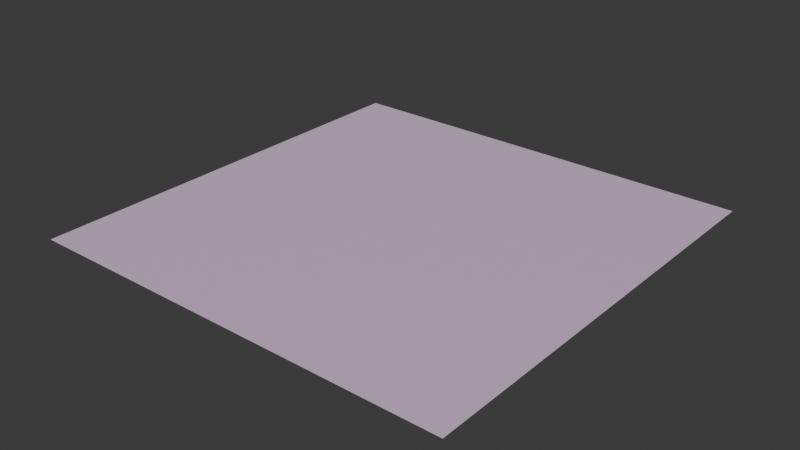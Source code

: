 # Source: fairy-lights.blend  (saved by Blender 4.0.36; exported with 4.5.12 LTS)
import bpy
from mathutils import Matrix  # noqa: F401  (used for matrix-valued properties, if any)

bpy.ops.wm.read_factory_settings(use_empty=True)
scene = bpy.context.scene
scene.name = 'Scene'

# ---- collections
col_collection = bpy.data.collections.new('Collection'); scene.collection.children.link(col_collection)

# ---- images (referenced by path relative to the original .blend; pixels are not part of the script)
import os
ASSET_DIR = os.environ.get("B2B_ASSET_DIR", "")  # directory of the original .blend (textures are referenced by path, not embedded)
HERE = os.path.dirname(os.path.abspath(__file__))  # packed textures are extracted next to this script under _unpacked/

def load_image(name, relpath, width, height, colorspace="sRGB"):
    """Load a texture the original file referenced (path relative to the .blend, or extracted next to this script)."""
    p = next((c for c in (os.path.join(HERE, relpath), os.path.join(ASSET_DIR, relpath)) if relpath and os.path.exists(c)), "")
    if p:
        img = bpy.data.images.load(p, check_existing=True)
        img.name = name
    else:  # same state as the original file: an image datablock whose file is absent (Cycles renders it pink)
        img = bpy.data.images.new(name, width, height)
        img.source = "FILE"
        img.filepath = "//" + (relpath or name)
    img.colorspace_settings.name = colorspace
    return img
img_base_053 = load_image('base.053', '_unpacked/base.bf5ac212.png', 512, 512, 'sRGB')

# ---- materials (node trees are filled in below, after node groups)
mat_fairy_lights_001 = bpy.data.materials.new('fairy-lights.001')
mat_fairy_lights_001.use_transparent_shadow = False

# ---- material node trees
mat_fairy_lights_001.use_nodes = True; mat_fairy_lights_001.node_tree.nodes.clear()
_N = mat_fairy_lights_001.node_tree.nodes; _L = mat_fairy_lights_001.node_tree.links
n0 = _N.new('ShaderNodeBsdfPrincipled'); n0.name = 'Principled BSDF'; n0.location = (10, 300)
n1 = _N.new('ShaderNodeOutputMaterial'); n1.name = 'Material Output'; n1.location = (320, 270)
n2 = _N.new('ShaderNodeTexImage'); n2.name = 'Image Texture'; n2.location = (-440, 210)
n2.label = 'BASE COLOR'
n2.image = img_base_053
_L.new(n0.outputs[0], n1.inputs[0])
_L.new(n2.outputs[0], n0.inputs[0])
n1.is_active_output = True

# ---- world
world_world = bpy.data.worlds.new('World'); scene.world = world_world
world_world.use_nodes = True; world_world.node_tree.nodes.clear()
_N = world_world.node_tree.nodes; _L = world_world.node_tree.links
n0 = _N.new('ShaderNodeOutputWorld'); n0.name = 'World Output'; n0.location = (300, 300)
n1 = _N.new('ShaderNodeBackground'); n1.name = 'Background'; n1.location = (10, 300)
n1.inputs[0].default_value = (0.05088, 0.05088, 0.05088, 1.0)
_L.new(n1.outputs[0], n0.inputs[0])
n0.is_active_output = True
world_world.color = (0.05088, 0.05088, 0.05088)
world_world.use_sun_shadow = False
world_world.sun_shadow_jitter_overblur = 0.0

# ---- meshes
me_plane_053 = bpy.data.meshes.new('Plane.053')
me_plane_053.from_pydata([(-1.0, 1.0, 0.0), (-1.0, -1.0, 0.0), (1.0, 1.0, 0.0), (1.0, -1.0, 0.0)], [], [(0, 1, 2), (1, 3, 2)])
_uv = me_plane_053.uv_layers.new(name='UVMap')
_uv.uv.foreach_set('vector', [0.0, 1.0, 0.0, 0.0, 1.0, 1.0, 0.0, 0.0, 1.0, 0.0, 1.0, 1.0])
me_plane_053.materials.append(mat_fairy_lights_001)
me_plane_053.update()
me_plane_053.normals_split_custom_set([tuple(v) for v in zip(*[iter([0.0, 0.0, 1.0, 0.0, 0.0, 1.0, 0.0, 0.0, 1.0, 0.0, 0.0, 1.0, 0.0, 0.0, 1.0, 0.0, 0.0, 1.0])] * 3)])

# ---- objects
ob_fairy_lights = bpy.data.objects.new('fairy-lights', me_plane_053)

# ---- transforms, parenting, visibility, modifiers, constraints
ob_fairy_lights.location = (0.0, 0.0, 0.0)
ob_fairy_lights.rotation_mode = 'QUATERNION'
ob_fairy_lights.rotation_quaternion = (1.0, 0.0, 0.0, 0.0)

# ---- collection membership
scene.collection.objects.link(ob_fairy_lights)

# ---- scene / render settings (as saved in the file)
scene.frame_start = 1; scene.frame_end = 250; scene.frame_set(1)
scene.render.engine = 'BLENDER_EEVEE_NEXT'
scene.cycles.sampling_pattern = 'TABULATED_SOBOL'
bpy.context.view_layer.update()

# ---- added for rendering (the .blend has no active camera and no usable light): camera, sun
cam_auto = bpy.data.cameras.new('AutoCamera')
cam_auto.lens = 50.0
cam_auto.sensor_width = 36.0
cam_auto.clip_end = 1000.0
ob_auto_camera = bpy.data.objects.new('AutoCamera', cam_auto)
scene.collection.objects.link(ob_auto_camera)
ob_auto_camera.location = (2.61693, -3.14032, 2.09354)
ob_auto_camera.rotation_euler = (1.09748, -7.21219e-08, 0.694738)
scene.camera = ob_auto_camera
light_auto_sun = bpy.data.lights.new('AutoSun', 'SUN')
light_auto_sun.energy = 3.0
light_auto_sun.angle = 0.0523599
ob_auto_sun = bpy.data.objects.new('AutoSun', light_auto_sun)
scene.collection.objects.link(ob_auto_sun)
ob_auto_sun.rotation_euler = (0.872665, 0.174533, 0.523599)
bpy.context.view_layer.update()
